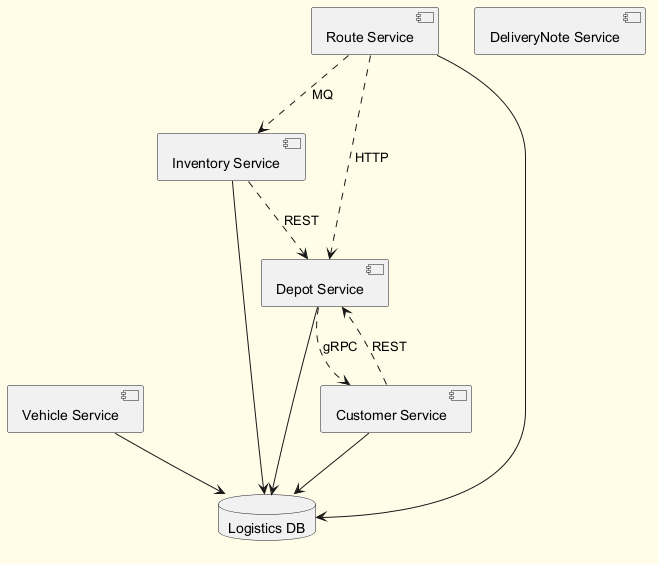

The diagram above was rendered by PlantUML. Its source (embedded in the PNG):
@startuml
skinparam backgroundColor #FFFDE7
skinparam classBackgroundColor #FFF9C4
skinparam classBorderColor #F57F17
component "Vehicle Service" as C_VehicleService
component "Route Service" as C_RouteService
component "Inventory Service" as C_InventoryService
component "Depot Service" as C_DepotService
component "DeliveryNote Service" as C_DeliveryNoteService
component "Customer Service" as C_CustomerService
database "Logistics DB" as DB_logistics
C_VehicleService --> DB_logistics
C_RouteService --> DB_logistics
C_InventoryService --> DB_logistics
C_DepotService --> DB_logistics
C_CustomerService --> DB_logistics
C_DepotService ..> C_CustomerService : gRPC
C_CustomerService ..> C_DepotService : REST
C_InventoryService ..> C_DepotService : REST
C_RouteService ..> C_DepotService : HTTP
C_RouteService ..> C_InventoryService : MQ
@enduml